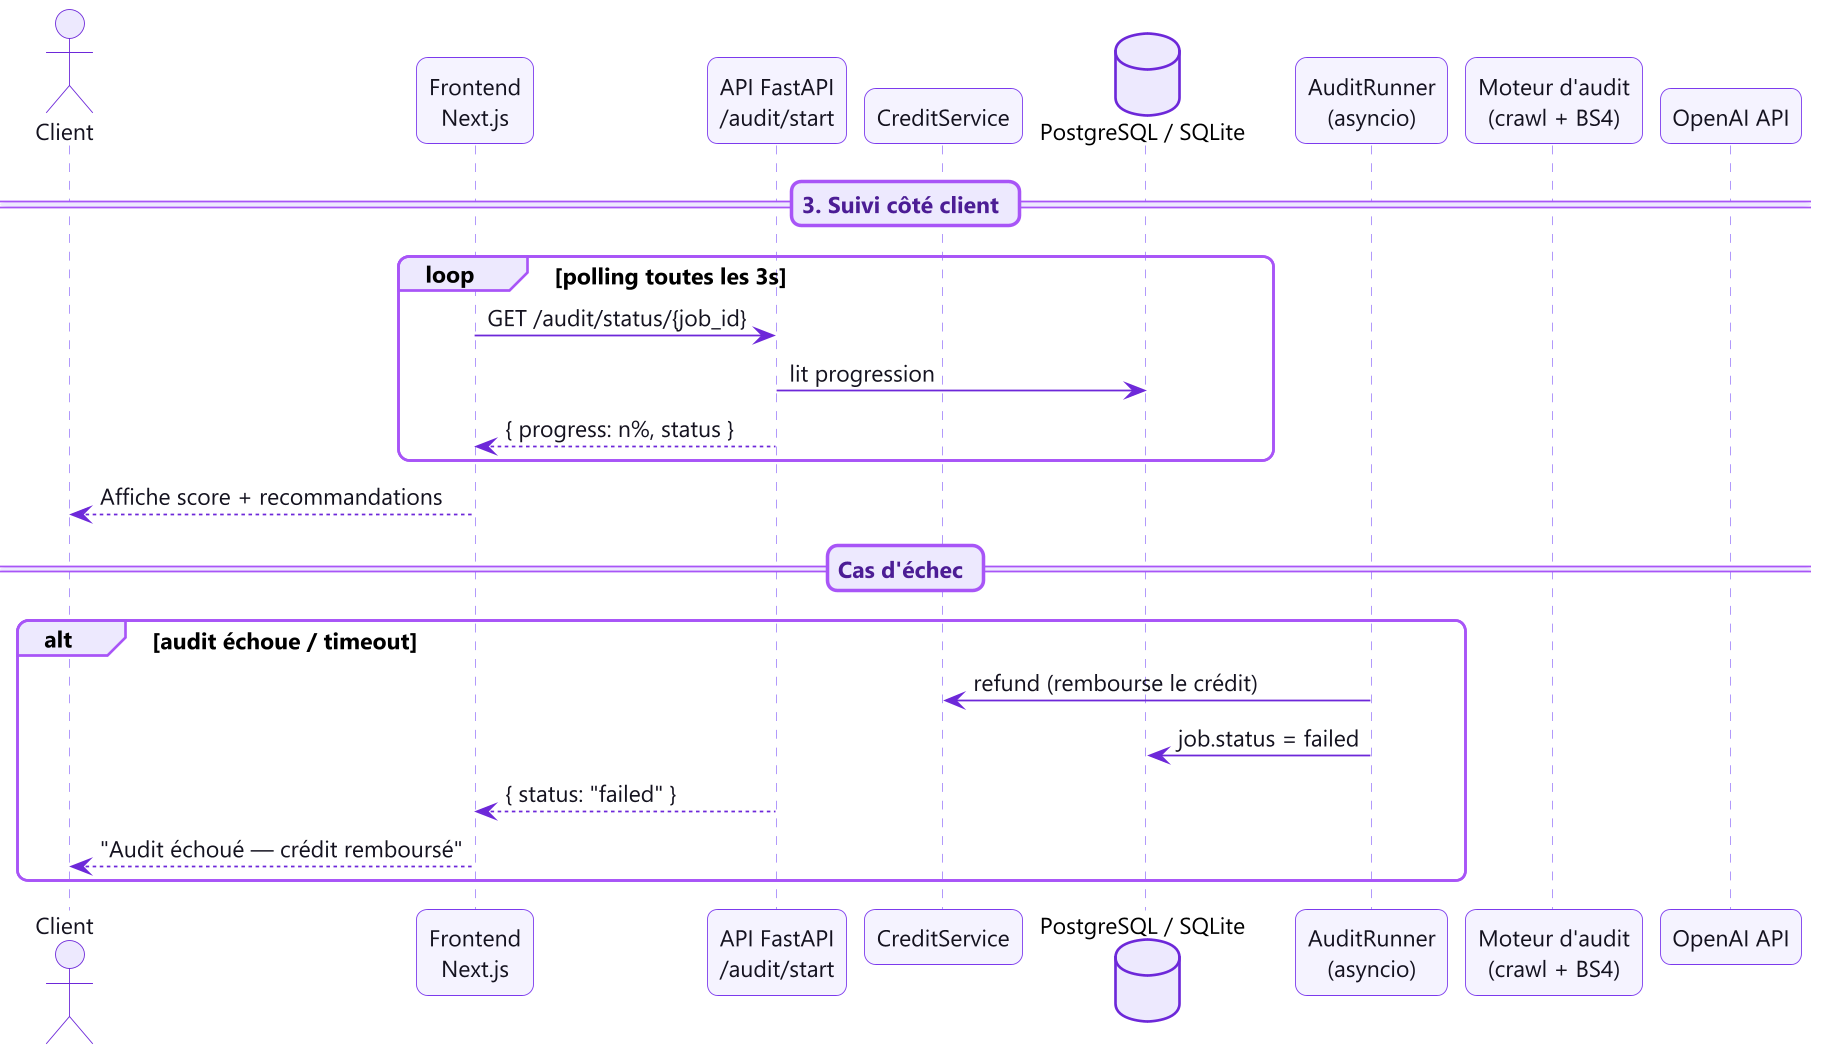

The diagram above was rendered by PlantUML. Its source (embedded in the PNG):
@startuml

skinparam backgroundColor #FFFFFF
skinparam dpi 170
skinparam defaultFontName Segoe UI
skinparam defaultFontSize 13
skinparam shadowing false
skinparam roundCorner 12
skinparam ArrowColor #6d28d9
skinparam ArrowFontColor #14121f
skinparam NoteBackgroundColor #ede9fe
skinparam NoteBorderColor #a855f7
skinparam NoteFontColor #14121f
skinparam ActorBorderColor #6d28d9
skinparam ActorBackgroundColor #ede9fe
skinparam ActorFontColor #14121f
skinparam UsecaseBackgroundColor #f5f3ff
skinparam UsecaseBorderColor #7c3aed
skinparam UsecaseFontColor #14121f
skinparam RectangleBackgroundColor #ffffff
skinparam RectangleBorderColor #a855f7
skinparam RectangleFontColor #4c1d95
skinparam ClassBackgroundColor #f5f3ff
skinparam ClassBorderColor #7c3aed
skinparam ClassHeaderBackgroundColor #7c3aed
skinparam ClassFontColor #14121f
skinparam ClassAttributeFontColor #14121f
skinparam ClassStereotypeFontColor #ffffff
skinparam NodeBackgroundColor #f5f3ff
skinparam NodeBorderColor #7c3aed
skinparam NodeFontColor #14121f
skinparam CloudBackgroundColor #fdf4ff
skinparam CloudBorderColor #d946ef
skinparam DatabaseBackgroundColor #ede9fe
skinparam DatabaseBorderColor #6d28d9
skinparam ArtifactBackgroundColor #ffffff
skinparam ArtifactBorderColor #a855f7
skinparam ParticipantBackgroundColor #f5f3ff
skinparam ParticipantBorderColor #7c3aed
skinparam ParticipantFontColor #14121f
skinparam SequenceLifeLineBorderColor #a78bfa
skinparam SequenceGroupBackgroundColor #ede9fe
skinparam SequenceGroupBorderColor #a855f7
skinparam SequenceDividerBackgroundColor #ede9fe
skinparam SequenceDividerBorderColor #a855f7
skinparam SequenceDividerFontColor #4c1d95


actor "Client" as client
participant "Frontend\nNext.js" as front
participant "API FastAPI\n/audit/start" as api
participant "CreditService" as credit
database "PostgreSQL / SQLite" as db
participant "AuditRunner\n(asyncio)" as runner
participant "Moteur d'audit\n(crawl + BS4)" as engine
participant "OpenAI API" as openai

== 3. Suivi côté client ==
loop polling toutes les 3s
  front -> api : GET /audit/status/{job_id}
  api -> db : lit progression
  api --> front : { progress: n%, status }
end

front --> client : Affiche score + recommandations

== Cas d'échec ==
alt audit échoue / timeout
  runner -> credit : refund (rembourse le crédit)
  runner -> db : job.status = failed
  api --> front : { status: "failed" }
  front --> client : "Audit échoué — crédit remboursé"
end


@enduml